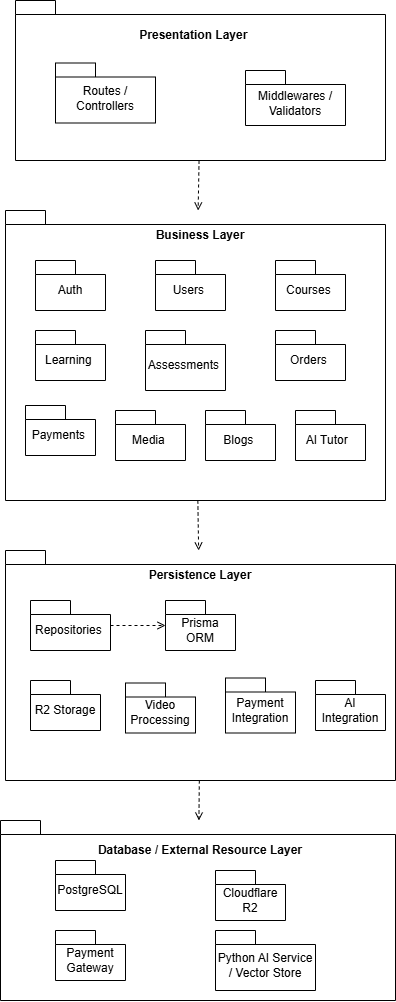

The diagram above was exported from draw.io. Its source (the exported page's mxGraphModel, read from the mxfile embedded in the PNG):
<mxGraphModel dx="2430" dy="1076" grid="1" gridSize="10" guides="1" tooltips="1" connect="1" arrows="1" fold="1" page="0" pageScale="1" pageWidth="827" pageHeight="1169" math="0" shadow="0">
  <root>
    <mxCell id="0" />
    <mxCell id="1" parent="0" />
    <mxCell id="2" parent="1" style="shape=folder;fontStyle=1;spacingTop=10;tabWidth=40;tabHeight=14;tabPosition=left;html=1;whiteSpace=wrap;" value="" vertex="1">
      <mxGeometry height="290" width="380" x="-1190" y="240" as="geometry" />
    </mxCell>
    <mxCell id="3" parent="1" style="shape=folder;fontStyle=1;spacingTop=10;tabWidth=40;tabHeight=14;tabPosition=left;html=1;whiteSpace=wrap;" value="" vertex="1">
      <mxGeometry height="230" width="390" x="-1190" y="580" as="geometry" />
    </mxCell>
    <mxCell id="4" parent="1" style="shape=folder;fontStyle=1;spacingTop=10;tabWidth=40;tabHeight=14;tabPosition=left;html=1;whiteSpace=wrap;" value="" vertex="1">
      <mxGeometry height="180" width="395" x="-1195" y="850" as="geometry" />
    </mxCell>
    <mxCell id="5" parent="1" style="shape=folder;fontStyle=1;spacingTop=10;tabWidth=40;tabHeight=14;tabPosition=left;html=1;whiteSpace=wrap;" value="" vertex="1">
      <mxGeometry height="160" width="370" x="-1180" y="30" as="geometry" />
    </mxCell>
    <mxCell id="6" parent="1" style="shape=folder;fontStyle=0;spacingTop=10;tabWidth=40;tabHeight=14;tabPosition=left;html=1;whiteSpace=wrap;" value="Users&amp;nbsp;" vertex="1">
      <mxGeometry height="50" width="70" x="-1040" y="290" as="geometry" />
    </mxCell>
    <mxCell id="7" parent="1" style="shape=folder;fontStyle=0;spacingTop=10;tabWidth=40;tabHeight=14;tabPosition=left;html=1;whiteSpace=wrap;" value="Auth" vertex="1">
      <mxGeometry height="50" width="70" x="-1160" y="290" as="geometry" />
    </mxCell>
    <mxCell id="8" parent="1" style="shape=folder;fontStyle=0;spacingTop=10;tabWidth=40;tabHeight=14;tabPosition=left;html=1;whiteSpace=wrap;" value="Middlewares / Validators" vertex="1">
      <mxGeometry height="55" width="100" x="-950" y="100" as="geometry" />
    </mxCell>
    <mxCell id="9" parent="1" style="shape=folder;fontStyle=0;spacingTop=10;tabWidth=40;tabHeight=14;tabPosition=left;html=1;whiteSpace=wrap;" value="Routes / Controllers" vertex="1">
      <mxGeometry height="60" width="100" x="-1140" y="92.5" as="geometry" />
    </mxCell>
    <mxCell id="10" parent="1" style="shape=folder;fontStyle=0;spacingTop=10;tabWidth=40;tabHeight=14;tabPosition=left;html=1;whiteSpace=wrap;" value="AI Tutor&amp;nbsp;&amp;nbsp;" vertex="1">
      <mxGeometry height="50" width="70" x="-900" y="440" as="geometry" />
    </mxCell>
    <mxCell id="11" parent="1" style="shape=folder;fontStyle=0;spacingTop=10;tabWidth=40;tabHeight=14;tabPosition=left;html=1;whiteSpace=wrap;" value="Blogs&amp;nbsp;" vertex="1">
      <mxGeometry height="50" width="70" x="-990" y="440" as="geometry" />
    </mxCell>
    <mxCell id="12" parent="1" style="shape=folder;fontStyle=0;spacingTop=10;tabWidth=40;tabHeight=14;tabPosition=left;html=1;whiteSpace=wrap;" value="Media&amp;nbsp;" vertex="1">
      <mxGeometry height="50" width="70" x="-1080" y="440" as="geometry" />
    </mxCell>
    <mxCell id="13" parent="1" style="shape=folder;fontStyle=0;spacingTop=10;tabWidth=40;tabHeight=14;tabPosition=left;html=1;whiteSpace=wrap;" value="Payments&amp;nbsp;" vertex="1">
      <mxGeometry height="50" width="70" x="-1170" y="435" as="geometry" />
    </mxCell>
    <mxCell id="14" parent="1" style="shape=folder;fontStyle=0;spacingTop=10;tabWidth=40;tabHeight=14;tabPosition=left;html=1;whiteSpace=wrap;" value="Orders&amp;nbsp;" vertex="1">
      <mxGeometry height="50" width="70" x="-920" y="360" as="geometry" />
    </mxCell>
    <mxCell id="15" parent="1" style="shape=folder;fontStyle=0;spacingTop=10;tabWidth=40;tabHeight=14;tabPosition=left;html=1;whiteSpace=wrap;" value="Assessments&amp;nbsp;" vertex="1">
      <mxGeometry height="60" width="80" x="-1050" y="360" as="geometry" />
    </mxCell>
    <mxCell id="16" parent="1" style="shape=folder;fontStyle=0;spacingTop=10;tabWidth=40;tabHeight=14;tabPosition=left;html=1;whiteSpace=wrap;" value="Learning&amp;nbsp;" vertex="1">
      <mxGeometry height="50" width="70" x="-1160" y="360" as="geometry" />
    </mxCell>
    <mxCell id="17" parent="1" style="shape=folder;fontStyle=0;spacingTop=10;tabWidth=40;tabHeight=14;tabPosition=left;html=1;whiteSpace=wrap;" value="Courses&amp;nbsp;" vertex="1">
      <mxGeometry height="50" width="70" x="-920" y="290" as="geometry" />
    </mxCell>
    <mxCell id="18" parent="1" style="shape=folder;fontStyle=0;spacingTop=10;tabWidth=40;tabHeight=14;tabPosition=left;html=1;whiteSpace=wrap;" value="Python AI Service / Vector Store" vertex="1">
      <mxGeometry height="60" width="100" x="-980" y="960" as="geometry" />
    </mxCell>
    <mxCell id="19" parent="1" style="shape=folder;fontStyle=0;spacingTop=10;tabWidth=40;tabHeight=14;tabPosition=left;html=1;whiteSpace=wrap;" value="Payment Gateway" vertex="1">
      <mxGeometry height="50" width="70" x="-1140" y="960" as="geometry" />
    </mxCell>
    <mxCell id="20" parent="1" style="shape=folder;fontStyle=0;spacingTop=10;tabWidth=40;tabHeight=14;tabPosition=left;html=1;whiteSpace=wrap;" value="Cloudflare R2" vertex="1">
      <mxGeometry height="50" width="70" x="-980" y="900" as="geometry" />
    </mxCell>
    <mxCell id="21" parent="1" style="shape=folder;fontStyle=0;spacingTop=10;tabWidth=40;tabHeight=14;tabPosition=left;html=1;whiteSpace=wrap;" value="PostgreSQL" vertex="1">
      <mxGeometry height="50" width="70" x="-1140" y="890" as="geometry" />
    </mxCell>
    <mxCell id="22" parent="1" style="shape=folder;fontStyle=0;spacingTop=10;tabWidth=40;tabHeight=14;tabPosition=left;html=1;whiteSpace=wrap;" value="AI Integration" vertex="1">
      <mxGeometry height="50" width="70" x="-880" y="710" as="geometry" />
    </mxCell>
    <mxCell id="23" parent="1" style="shape=folder;fontStyle=0;spacingTop=10;tabWidth=40;tabHeight=14;tabPosition=left;html=1;whiteSpace=wrap;" value="Payment Integration" vertex="1">
      <mxGeometry height="55" width="70" x="-970" y="707.5" as="geometry" />
    </mxCell>
    <mxCell id="24" parent="1" style="shape=folder;fontStyle=0;spacingTop=10;tabWidth=40;tabHeight=14;tabPosition=left;html=1;whiteSpace=wrap;" value="Video Processing" vertex="1">
      <mxGeometry height="50" width="70" x="-1070" y="712.5" as="geometry" />
    </mxCell>
    <mxCell id="25" parent="1" style="shape=folder;fontStyle=0;spacingTop=10;tabWidth=40;tabHeight=14;tabPosition=left;html=1;whiteSpace=wrap;" value="R2 Storage" vertex="1">
      <mxGeometry height="50" width="70" x="-1165" y="710" as="geometry" />
    </mxCell>
    <mxCell id="26" parent="1" style="shape=folder;fontStyle=0;spacingTop=10;tabWidth=40;tabHeight=14;tabPosition=left;html=1;whiteSpace=wrap;" value="Prisma ORM" vertex="1">
      <mxGeometry height="50" width="70" x="-1030" y="630" as="geometry" />
    </mxCell>
    <mxCell id="27" parent="1" style="shape=folder;fontStyle=0;spacingTop=10;tabWidth=40;tabHeight=14;tabPosition=left;html=1;whiteSpace=wrap;" value="Repositories&amp;nbsp;" vertex="1">
      <mxGeometry height="50" width="80" x="-1165" y="630" as="geometry" />
    </mxCell>
    <mxCell id="28" edge="1" parent="1" source="5" style="endArrow=open;html=1;rounded=0;dashed=1;endFill=0;" target="2" value="">
      <mxGeometry height="50" relative="1" width="50" as="geometry">
        <mxPoint x="-760" y="185" as="sourcePoint" />
        <mxPoint x="-760" y="235" as="targetPoint" />
      </mxGeometry>
    </mxCell>
    <mxCell id="29" parent="1" style="text;html=1;whiteSpace=wrap;strokeColor=none;fillColor=none;align=center;verticalAlign=middle;rounded=0;fontStyle=1" value="Business Layer" vertex="1">
      <mxGeometry height="30" width="110" x="-1050" y="250" as="geometry" />
    </mxCell>
    <mxCell id="30" parent="1" style="text;html=1;whiteSpace=wrap;strokeColor=none;fillColor=none;align=center;verticalAlign=middle;rounded=0;fontStyle=1" value="Persistence Layer" vertex="1">
      <mxGeometry height="30" width="110" x="-1050" y="590" as="geometry" />
    </mxCell>
    <mxCell id="31" parent="1" style="text;html=1;whiteSpace=wrap;strokeColor=none;fillColor=none;align=center;verticalAlign=middle;rounded=0;fontStyle=1" value="Database / External Resource Layer" vertex="1">
      <mxGeometry height="40" width="220" x="-1105" y="860" as="geometry" />
    </mxCell>
    <mxCell id="32" parent="1" style="text;html=1;whiteSpace=wrap;strokeColor=none;fillColor=none;align=center;verticalAlign=middle;rounded=0;fontStyle=1" value="Presentation Layer&amp;nbsp;" vertex="1">
      <mxGeometry height="30" width="140" x="-1070" y="50" as="geometry" />
    </mxCell>
    <mxCell id="33" edge="1" parent="1" source="2" style="endArrow=open;html=1;rounded=0;dashed=1;endFill=0;" target="3" value="">
      <mxGeometry height="50" relative="1" width="50" as="geometry">
        <mxPoint x="-986" y="200" as="sourcePoint" />
        <mxPoint x="-987" y="250" as="targetPoint" />
      </mxGeometry>
    </mxCell>
    <mxCell id="34" edge="1" parent="1" source="3" style="endArrow=open;html=1;rounded=0;dashed=1;endFill=0;" target="4" value="">
      <mxGeometry height="50" relative="1" width="50" as="geometry">
        <mxPoint x="-988" y="540" as="sourcePoint" />
        <mxPoint x="-987" y="590" as="targetPoint" />
      </mxGeometry>
    </mxCell>
    <mxCell id="35" edge="1" parent="1" source="27" style="endArrow=open;html=1;rounded=0;dashed=1;endFill=0;" target="26" value="">
      <mxGeometry height="50" relative="1" width="50" as="geometry">
        <mxPoint x="-986" y="820" as="sourcePoint" />
        <mxPoint x="-987" y="860" as="targetPoint" />
      </mxGeometry>
    </mxCell>
  </root>
</mxGraphModel>